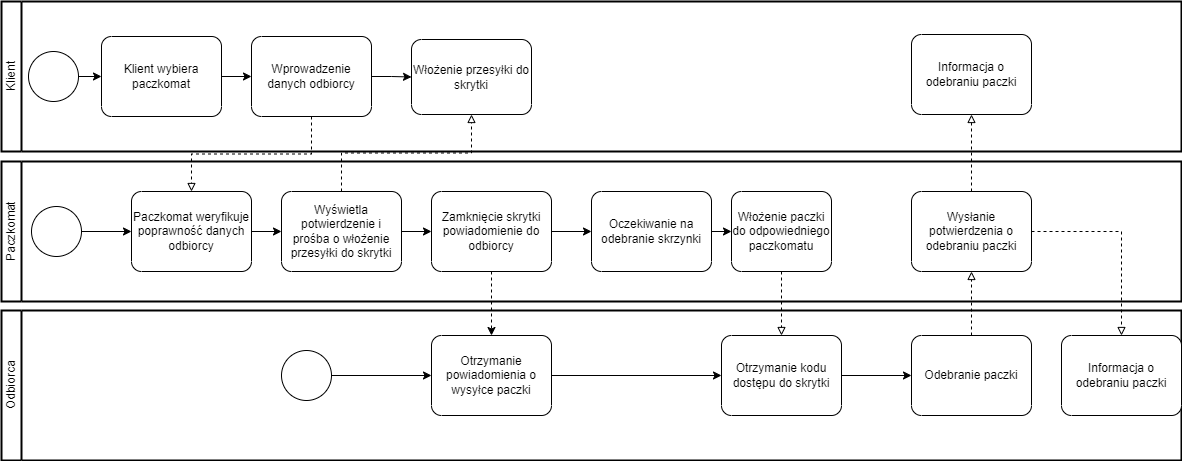

The diagram above was exported from draw.io. Its source (the exported page's mxGraphModel, read from the mxfile embedded in the PNG):
<mxGraphModel dx="1434" dy="731" grid="1" gridSize="10" guides="1" tooltips="1" connect="1" arrows="1" fold="1" page="1" pageScale="1" pageWidth="827" pageHeight="1169" math="0" shadow="0">
  <root>
    <mxCell id="0" />
    <mxCell id="1" parent="0" />
    <mxCell id="QyjvioeR8_0Ip3BjGItg-3" value="Klient" style="swimlane;html=1;startSize=20;fontStyle=0;collapsible=0;horizontal=0;swimlaneLine=1;swimlaneFillColor=#ffffff;strokeWidth=2;whiteSpace=wrap;" vertex="1" parent="1">
      <mxGeometry x="10" y="50" width="1180" height="150" as="geometry" />
    </mxCell>
    <mxCell id="QyjvioeR8_0Ip3BjGItg-22" style="edgeStyle=orthogonalEdgeStyle;rounded=0;orthogonalLoop=1;jettySize=auto;html=1;exitX=1;exitY=0.5;exitDx=0;exitDy=0;exitPerimeter=0;" edge="1" parent="QyjvioeR8_0Ip3BjGItg-3" source="QyjvioeR8_0Ip3BjGItg-5" target="QyjvioeR8_0Ip3BjGItg-7">
      <mxGeometry relative="1" as="geometry" />
    </mxCell>
    <mxCell id="QyjvioeR8_0Ip3BjGItg-5" value="" style="points=[[0.145,0.145,0],[0.5,0,0],[0.855,0.145,0],[1,0.5,0],[0.855,0.855,0],[0.5,1,0],[0.145,0.855,0],[0,0.5,0]];shape=mxgraph.bpmn.event;html=1;verticalLabelPosition=bottom;labelBackgroundColor=#ffffff;verticalAlign=top;align=center;perimeter=ellipsePerimeter;outlineConnect=0;aspect=fixed;outline=standard;symbol=general;" vertex="1" parent="QyjvioeR8_0Ip3BjGItg-3">
      <mxGeometry x="27" y="50" width="50" height="50" as="geometry" />
    </mxCell>
    <mxCell id="QyjvioeR8_0Ip3BjGItg-23" style="edgeStyle=orthogonalEdgeStyle;rounded=0;orthogonalLoop=1;jettySize=auto;html=1;exitX=1;exitY=0.5;exitDx=0;exitDy=0;exitPerimeter=0;entryX=0;entryY=0.5;entryDx=0;entryDy=0;entryPerimeter=0;" edge="1" parent="QyjvioeR8_0Ip3BjGItg-3" source="QyjvioeR8_0Ip3BjGItg-7" target="QyjvioeR8_0Ip3BjGItg-9">
      <mxGeometry relative="1" as="geometry" />
    </mxCell>
    <mxCell id="QyjvioeR8_0Ip3BjGItg-7" value="Klient wybiera paczkomat" style="points=[[0.25,0,0],[0.5,0,0],[0.75,0,0],[1,0.25,0],[1,0.5,0],[1,0.75,0],[0.75,1,0],[0.5,1,0],[0.25,1,0],[0,0.75,0],[0,0.5,0],[0,0.25,0]];shape=mxgraph.bpmn.task;whiteSpace=wrap;rectStyle=rounded;size=10;html=1;container=1;expand=0;collapsible=0;taskMarker=abstract;" vertex="1" parent="QyjvioeR8_0Ip3BjGItg-3">
      <mxGeometry x="100" y="35" width="120" height="80" as="geometry" />
    </mxCell>
    <mxCell id="QyjvioeR8_0Ip3BjGItg-24" style="edgeStyle=orthogonalEdgeStyle;rounded=0;orthogonalLoop=1;jettySize=auto;html=1;exitX=1;exitY=0.5;exitDx=0;exitDy=0;exitPerimeter=0;entryX=0;entryY=0.5;entryDx=0;entryDy=0;entryPerimeter=0;" edge="1" parent="QyjvioeR8_0Ip3BjGItg-3" source="QyjvioeR8_0Ip3BjGItg-9" target="QyjvioeR8_0Ip3BjGItg-11">
      <mxGeometry relative="1" as="geometry" />
    </mxCell>
    <mxCell id="QyjvioeR8_0Ip3BjGItg-9" value="Wprowadzenie danych odbiorcy" style="points=[[0.25,0,0],[0.5,0,0],[0.75,0,0],[1,0.25,0],[1,0.5,0],[1,0.75,0],[0.75,1,0],[0.5,1,0],[0.25,1,0],[0,0.75,0],[0,0.5,0],[0,0.25,0]];shape=mxgraph.bpmn.task;whiteSpace=wrap;rectStyle=rounded;size=10;html=1;container=1;expand=0;collapsible=0;taskMarker=abstract;" vertex="1" parent="QyjvioeR8_0Ip3BjGItg-3">
      <mxGeometry x="250" y="35" width="120" height="80" as="geometry" />
    </mxCell>
    <mxCell id="QyjvioeR8_0Ip3BjGItg-11" value="Włożenie przesyłki do skrytki" style="points=[[0.25,0,0],[0.5,0,0],[0.75,0,0],[1,0.25,0],[1,0.5,0],[1,0.75,0],[0.75,1,0],[0.5,1,0],[0.25,1,0],[0,0.75,0],[0,0.5,0],[0,0.25,0]];shape=mxgraph.bpmn.task;whiteSpace=wrap;rectStyle=rounded;size=10;html=1;container=1;expand=0;collapsible=0;taskMarker=abstract;" vertex="1" parent="QyjvioeR8_0Ip3BjGItg-3">
      <mxGeometry x="410" y="38" width="120" height="75" as="geometry" />
    </mxCell>
    <mxCell id="QyjvioeR8_0Ip3BjGItg-20" value="Informacja o odebraniu paczki" style="points=[[0.25,0,0],[0.5,0,0],[0.75,0,0],[1,0.25,0],[1,0.5,0],[1,0.75,0],[0.75,1,0],[0.5,1,0],[0.25,1,0],[0,0.75,0],[0,0.5,0],[0,0.25,0]];shape=mxgraph.bpmn.task;whiteSpace=wrap;rectStyle=rounded;size=10;html=1;container=1;expand=0;collapsible=0;taskMarker=abstract;" vertex="1" parent="QyjvioeR8_0Ip3BjGItg-3">
      <mxGeometry x="910" y="33" width="120" height="80" as="geometry" />
    </mxCell>
    <mxCell id="QyjvioeR8_0Ip3BjGItg-4" value="Paczkomat" style="swimlane;html=1;startSize=20;fontStyle=0;collapsible=0;horizontal=0;swimlaneLine=1;swimlaneFillColor=#ffffff;strokeWidth=2;whiteSpace=wrap;" vertex="1" parent="1">
      <mxGeometry x="10" y="210" width="1180" height="140" as="geometry" />
    </mxCell>
    <mxCell id="QyjvioeR8_0Ip3BjGItg-26" style="edgeStyle=orthogonalEdgeStyle;rounded=0;orthogonalLoop=1;jettySize=auto;html=1;exitX=1;exitY=0.5;exitDx=0;exitDy=0;exitPerimeter=0;entryX=0;entryY=0.5;entryDx=0;entryDy=0;entryPerimeter=0;" edge="1" parent="QyjvioeR8_0Ip3BjGItg-4" source="QyjvioeR8_0Ip3BjGItg-6" target="QyjvioeR8_0Ip3BjGItg-8">
      <mxGeometry relative="1" as="geometry" />
    </mxCell>
    <mxCell id="QyjvioeR8_0Ip3BjGItg-6" value="" style="points=[[0.145,0.145,0],[0.5,0,0],[0.855,0.145,0],[1,0.5,0],[0.855,0.855,0],[0.5,1,0],[0.145,0.855,0],[0,0.5,0]];shape=mxgraph.bpmn.event;html=1;verticalLabelPosition=bottom;labelBackgroundColor=#ffffff;verticalAlign=top;align=center;perimeter=ellipsePerimeter;outlineConnect=0;aspect=fixed;outline=standard;symbol=general;" vertex="1" parent="QyjvioeR8_0Ip3BjGItg-4">
      <mxGeometry x="30" y="45" width="50" height="50" as="geometry" />
    </mxCell>
    <mxCell id="QyjvioeR8_0Ip3BjGItg-27" style="edgeStyle=orthogonalEdgeStyle;rounded=0;orthogonalLoop=1;jettySize=auto;html=1;exitX=1;exitY=0.5;exitDx=0;exitDy=0;exitPerimeter=0;entryX=0;entryY=0.5;entryDx=0;entryDy=0;entryPerimeter=0;" edge="1" parent="QyjvioeR8_0Ip3BjGItg-4" source="QyjvioeR8_0Ip3BjGItg-8" target="QyjvioeR8_0Ip3BjGItg-10">
      <mxGeometry relative="1" as="geometry" />
    </mxCell>
    <mxCell id="QyjvioeR8_0Ip3BjGItg-8" value="Paczkomat weryfikuje poprawność danych odbiorcy" style="points=[[0.25,0,0],[0.5,0,0],[0.75,0,0],[1,0.25,0],[1,0.5,0],[1,0.75,0],[0.75,1,0],[0.5,1,0],[0.25,1,0],[0,0.75,0],[0,0.5,0],[0,0.25,0]];shape=mxgraph.bpmn.task;whiteSpace=wrap;rectStyle=rounded;size=10;html=1;container=1;expand=0;collapsible=0;taskMarker=abstract;" vertex="1" parent="QyjvioeR8_0Ip3BjGItg-4">
      <mxGeometry x="130" y="30" width="120" height="80" as="geometry" />
    </mxCell>
    <mxCell id="QyjvioeR8_0Ip3BjGItg-30" style="edgeStyle=orthogonalEdgeStyle;rounded=0;orthogonalLoop=1;jettySize=auto;html=1;exitX=1;exitY=0.5;exitDx=0;exitDy=0;exitPerimeter=0;entryX=0;entryY=0.5;entryDx=0;entryDy=0;entryPerimeter=0;" edge="1" parent="QyjvioeR8_0Ip3BjGItg-4" source="QyjvioeR8_0Ip3BjGItg-10" target="QyjvioeR8_0Ip3BjGItg-12">
      <mxGeometry relative="1" as="geometry" />
    </mxCell>
    <mxCell id="QyjvioeR8_0Ip3BjGItg-10" value="Wyświetla potwierdzenie i prośba o włożenie przesyłki do skrytki" style="points=[[0.25,0,0],[0.5,0,0],[0.75,0,0],[1,0.25,0],[1,0.5,0],[1,0.75,0],[0.75,1,0],[0.5,1,0],[0.25,1,0],[0,0.75,0],[0,0.5,0],[0,0.25,0]];shape=mxgraph.bpmn.task;whiteSpace=wrap;rectStyle=rounded;size=10;html=1;container=1;expand=0;collapsible=0;taskMarker=abstract;" vertex="1" parent="QyjvioeR8_0Ip3BjGItg-4">
      <mxGeometry x="280" y="30" width="120" height="80" as="geometry" />
    </mxCell>
    <mxCell id="QyjvioeR8_0Ip3BjGItg-18" value="Włożenie paczki do odpowiedniego paczkomatu" style="points=[[0.25,0,0],[0.5,0,0],[0.75,0,0],[1,0.25,0],[1,0.5,0],[1,0.75,0],[0.75,1,0],[0.5,1,0],[0.25,1,0],[0,0.75,0],[0,0.5,0],[0,0.25,0]];shape=mxgraph.bpmn.task;whiteSpace=wrap;rectStyle=rounded;size=10;html=1;container=1;expand=0;collapsible=0;taskMarker=abstract;" vertex="1" parent="QyjvioeR8_0Ip3BjGItg-4">
      <mxGeometry x="730" y="30" width="100" height="80" as="geometry" />
    </mxCell>
    <mxCell id="QyjvioeR8_0Ip3BjGItg-33" style="edgeStyle=orthogonalEdgeStyle;rounded=0;orthogonalLoop=1;jettySize=auto;html=1;exitX=1;exitY=0.5;exitDx=0;exitDy=0;exitPerimeter=0;entryX=0;entryY=0.5;entryDx=0;entryDy=0;entryPerimeter=0;" edge="1" parent="QyjvioeR8_0Ip3BjGItg-4" source="QyjvioeR8_0Ip3BjGItg-17" target="QyjvioeR8_0Ip3BjGItg-18">
      <mxGeometry relative="1" as="geometry" />
    </mxCell>
    <mxCell id="QyjvioeR8_0Ip3BjGItg-17" value="Oczekiwanie na odebranie skrzynki" style="points=[[0.25,0,0],[0.5,0,0],[0.75,0,0],[1,0.25,0],[1,0.5,0],[1,0.75,0],[0.75,1,0],[0.5,1,0],[0.25,1,0],[0,0.75,0],[0,0.5,0],[0,0.25,0]];shape=mxgraph.bpmn.task;whiteSpace=wrap;rectStyle=rounded;size=10;html=1;container=1;expand=0;collapsible=0;taskMarker=abstract;" vertex="1" parent="QyjvioeR8_0Ip3BjGItg-4">
      <mxGeometry x="590" y="30" width="120" height="80" as="geometry" />
    </mxCell>
    <mxCell id="QyjvioeR8_0Ip3BjGItg-32" style="edgeStyle=orthogonalEdgeStyle;rounded=0;orthogonalLoop=1;jettySize=auto;html=1;exitX=1;exitY=0.5;exitDx=0;exitDy=0;exitPerimeter=0;entryX=0;entryY=0.5;entryDx=0;entryDy=0;entryPerimeter=0;" edge="1" parent="QyjvioeR8_0Ip3BjGItg-4" source="QyjvioeR8_0Ip3BjGItg-12" target="QyjvioeR8_0Ip3BjGItg-17">
      <mxGeometry relative="1" as="geometry" />
    </mxCell>
    <mxCell id="QyjvioeR8_0Ip3BjGItg-12" value="Zamknięcie skrytki powiadomienie do odbiorcy" style="points=[[0.25,0,0],[0.5,0,0],[0.75,0,0],[1,0.25,0],[1,0.5,0],[1,0.75,0],[0.75,1,0],[0.5,1,0],[0.25,1,0],[0,0.75,0],[0,0.5,0],[0,0.25,0]];shape=mxgraph.bpmn.task;whiteSpace=wrap;rectStyle=rounded;size=10;html=1;container=1;expand=0;collapsible=0;taskMarker=abstract;" vertex="1" parent="QyjvioeR8_0Ip3BjGItg-4">
      <mxGeometry x="430" y="30" width="120" height="80" as="geometry" />
    </mxCell>
    <mxCell id="QyjvioeR8_0Ip3BjGItg-41" value="Wysłanie potwierdzenia o odebraniu paczki" style="points=[[0.25,0,0],[0.5,0,0],[0.75,0,0],[1,0.25,0],[1,0.5,0],[1,0.75,0],[0.75,1,0],[0.5,1,0],[0.25,1,0],[0,0.75,0],[0,0.5,0],[0,0.25,0]];shape=mxgraph.bpmn.task;whiteSpace=wrap;rectStyle=rounded;size=10;html=1;container=1;expand=0;collapsible=0;taskMarker=abstract;" vertex="1" parent="QyjvioeR8_0Ip3BjGItg-4">
      <mxGeometry x="910" y="30" width="120" height="80" as="geometry" />
    </mxCell>
    <mxCell id="QyjvioeR8_0Ip3BjGItg-13" value="Odbiorca" style="swimlane;html=1;startSize=20;fontStyle=0;collapsible=0;horizontal=0;swimlaneLine=1;swimlaneFillColor=#ffffff;strokeWidth=2;whiteSpace=wrap;" vertex="1" parent="1">
      <mxGeometry x="10" y="359" width="1180" height="150" as="geometry" />
    </mxCell>
    <mxCell id="QyjvioeR8_0Ip3BjGItg-40" style="edgeStyle=orthogonalEdgeStyle;rounded=0;orthogonalLoop=1;jettySize=auto;html=1;exitX=1;exitY=0.5;exitDx=0;exitDy=0;exitPerimeter=0;entryX=0;entryY=0.5;entryDx=0;entryDy=0;entryPerimeter=0;" edge="1" parent="QyjvioeR8_0Ip3BjGItg-13" source="QyjvioeR8_0Ip3BjGItg-14" target="QyjvioeR8_0Ip3BjGItg-15">
      <mxGeometry relative="1" as="geometry" />
    </mxCell>
    <mxCell id="QyjvioeR8_0Ip3BjGItg-14" value="" style="points=[[0.145,0.145,0],[0.5,0,0],[0.855,0.145,0],[1,0.5,0],[0.855,0.855,0],[0.5,1,0],[0.145,0.855,0],[0,0.5,0]];shape=mxgraph.bpmn.event;html=1;verticalLabelPosition=bottom;labelBackgroundColor=#ffffff;verticalAlign=top;align=center;perimeter=ellipsePerimeter;outlineConnect=0;aspect=fixed;outline=standard;symbol=general;" vertex="1" parent="QyjvioeR8_0Ip3BjGItg-13">
      <mxGeometry x="280" y="40" width="50" height="50" as="geometry" />
    </mxCell>
    <mxCell id="QyjvioeR8_0Ip3BjGItg-35" style="edgeStyle=orthogonalEdgeStyle;rounded=0;orthogonalLoop=1;jettySize=auto;html=1;exitX=1;exitY=0.5;exitDx=0;exitDy=0;exitPerimeter=0;" edge="1" parent="QyjvioeR8_0Ip3BjGItg-13" source="QyjvioeR8_0Ip3BjGItg-16" target="QyjvioeR8_0Ip3BjGItg-19">
      <mxGeometry relative="1" as="geometry" />
    </mxCell>
    <mxCell id="QyjvioeR8_0Ip3BjGItg-16" value="Otrzymanie kodu dostępu do skrytki" style="points=[[0.25,0,0],[0.5,0,0],[0.75,0,0],[1,0.25,0],[1,0.5,0],[1,0.75,0],[0.75,1,0],[0.5,1,0],[0.25,1,0],[0,0.75,0],[0,0.5,0],[0,0.25,0]];shape=mxgraph.bpmn.task;whiteSpace=wrap;rectStyle=rounded;size=10;html=1;container=1;expand=0;collapsible=0;taskMarker=abstract;" vertex="1" parent="QyjvioeR8_0Ip3BjGItg-13">
      <mxGeometry x="720" y="25" width="120" height="80" as="geometry" />
    </mxCell>
    <mxCell id="QyjvioeR8_0Ip3BjGItg-19" value="Odebranie paczki" style="points=[[0.25,0,0],[0.5,0,0],[0.75,0,0],[1,0.25,0],[1,0.5,0],[1,0.75,0],[0.75,1,0],[0.5,1,0],[0.25,1,0],[0,0.75,0],[0,0.5,0],[0,0.25,0]];shape=mxgraph.bpmn.task;whiteSpace=wrap;rectStyle=rounded;size=10;html=1;container=1;expand=0;collapsible=0;taskMarker=abstract;" vertex="1" parent="QyjvioeR8_0Ip3BjGItg-13">
      <mxGeometry x="910" y="25" width="120" height="80" as="geometry" />
    </mxCell>
    <mxCell id="QyjvioeR8_0Ip3BjGItg-21" value="Informacja o odebraniu paczki" style="points=[[0.25,0,0],[0.5,0,0],[0.75,0,0],[1,0.25,0],[1,0.5,0],[1,0.75,0],[0.75,1,0],[0.5,1,0],[0.25,1,0],[0,0.75,0],[0,0.5,0],[0,0.25,0]];shape=mxgraph.bpmn.task;whiteSpace=wrap;rectStyle=rounded;size=10;html=1;container=1;expand=0;collapsible=0;taskMarker=abstract;" vertex="1" parent="QyjvioeR8_0Ip3BjGItg-13">
      <mxGeometry x="1060" y="25" width="120" height="80" as="geometry" />
    </mxCell>
    <mxCell id="QyjvioeR8_0Ip3BjGItg-34" style="edgeStyle=orthogonalEdgeStyle;rounded=0;orthogonalLoop=1;jettySize=auto;html=1;exitX=1;exitY=0.5;exitDx=0;exitDy=0;exitPerimeter=0;entryX=0;entryY=0.5;entryDx=0;entryDy=0;entryPerimeter=0;" edge="1" parent="QyjvioeR8_0Ip3BjGItg-13" source="QyjvioeR8_0Ip3BjGItg-15" target="QyjvioeR8_0Ip3BjGItg-16">
      <mxGeometry relative="1" as="geometry" />
    </mxCell>
    <mxCell id="QyjvioeR8_0Ip3BjGItg-15" value="Otrzymanie powiadomienia o wysyłce paczki" style="points=[[0.25,0,0],[0.5,0,0],[0.75,0,0],[1,0.25,0],[1,0.5,0],[1,0.75,0],[0.75,1,0],[0.5,1,0],[0.25,1,0],[0,0.75,0],[0,0.5,0],[0,0.25,0]];shape=mxgraph.bpmn.task;whiteSpace=wrap;rectStyle=rounded;size=10;html=1;container=1;expand=0;collapsible=0;taskMarker=abstract;" vertex="1" parent="QyjvioeR8_0Ip3BjGItg-13">
      <mxGeometry x="430" y="25" width="120" height="80" as="geometry" />
    </mxCell>
    <mxCell id="QyjvioeR8_0Ip3BjGItg-28" style="edgeStyle=orthogonalEdgeStyle;rounded=0;orthogonalLoop=1;jettySize=auto;html=1;exitX=0.5;exitY=1;exitDx=0;exitDy=0;exitPerimeter=0;dashed=1;endArrow=block;endFill=0;" edge="1" parent="1" source="QyjvioeR8_0Ip3BjGItg-9" target="QyjvioeR8_0Ip3BjGItg-8">
      <mxGeometry relative="1" as="geometry" />
    </mxCell>
    <mxCell id="QyjvioeR8_0Ip3BjGItg-29" style="edgeStyle=orthogonalEdgeStyle;rounded=0;orthogonalLoop=1;jettySize=auto;html=1;exitX=0.5;exitY=0;exitDx=0;exitDy=0;exitPerimeter=0;entryX=0.5;entryY=1;entryDx=0;entryDy=0;entryPerimeter=0;dashed=1;endArrow=block;endFill=0;" edge="1" parent="1" source="QyjvioeR8_0Ip3BjGItg-10" target="QyjvioeR8_0Ip3BjGItg-11">
      <mxGeometry relative="1" as="geometry" />
    </mxCell>
    <mxCell id="QyjvioeR8_0Ip3BjGItg-31" style="edgeStyle=orthogonalEdgeStyle;rounded=0;orthogonalLoop=1;jettySize=auto;html=1;exitX=0.5;exitY=1;exitDx=0;exitDy=0;exitPerimeter=0;entryX=0.5;entryY=0;entryDx=0;entryDy=0;entryPerimeter=0;dashed=1;" edge="1" parent="1" source="QyjvioeR8_0Ip3BjGItg-12" target="QyjvioeR8_0Ip3BjGItg-15">
      <mxGeometry relative="1" as="geometry" />
    </mxCell>
    <mxCell id="QyjvioeR8_0Ip3BjGItg-43" style="edgeStyle=orthogonalEdgeStyle;rounded=0;orthogonalLoop=1;jettySize=auto;html=1;exitX=0.5;exitY=1;exitDx=0;exitDy=0;exitPerimeter=0;entryX=0.5;entryY=0;entryDx=0;entryDy=0;entryPerimeter=0;dashed=1;endArrow=block;endFill=0;" edge="1" parent="1" source="QyjvioeR8_0Ip3BjGItg-18" target="QyjvioeR8_0Ip3BjGItg-16">
      <mxGeometry relative="1" as="geometry" />
    </mxCell>
    <mxCell id="QyjvioeR8_0Ip3BjGItg-44" style="edgeStyle=orthogonalEdgeStyle;rounded=0;orthogonalLoop=1;jettySize=auto;html=1;exitX=0.5;exitY=0;exitDx=0;exitDy=0;exitPerimeter=0;entryX=0.5;entryY=1;entryDx=0;entryDy=0;entryPerimeter=0;dashed=1;endArrow=block;endFill=0;" edge="1" parent="1" source="QyjvioeR8_0Ip3BjGItg-19" target="QyjvioeR8_0Ip3BjGItg-41">
      <mxGeometry relative="1" as="geometry" />
    </mxCell>
    <mxCell id="QyjvioeR8_0Ip3BjGItg-45" style="edgeStyle=orthogonalEdgeStyle;rounded=0;orthogonalLoop=1;jettySize=auto;html=1;exitX=1;exitY=0.5;exitDx=0;exitDy=0;exitPerimeter=0;dashed=1;endArrow=block;endFill=0;" edge="1" parent="1" source="QyjvioeR8_0Ip3BjGItg-41" target="QyjvioeR8_0Ip3BjGItg-21">
      <mxGeometry relative="1" as="geometry" />
    </mxCell>
    <mxCell id="QyjvioeR8_0Ip3BjGItg-46" style="edgeStyle=orthogonalEdgeStyle;rounded=0;orthogonalLoop=1;jettySize=auto;html=1;exitX=0.5;exitY=0;exitDx=0;exitDy=0;exitPerimeter=0;entryX=0.5;entryY=1;entryDx=0;entryDy=0;entryPerimeter=0;dashed=1;endArrow=block;endFill=0;" edge="1" parent="1" source="QyjvioeR8_0Ip3BjGItg-41" target="QyjvioeR8_0Ip3BjGItg-20">
      <mxGeometry relative="1" as="geometry" />
    </mxCell>
  </root>
</mxGraphModel>